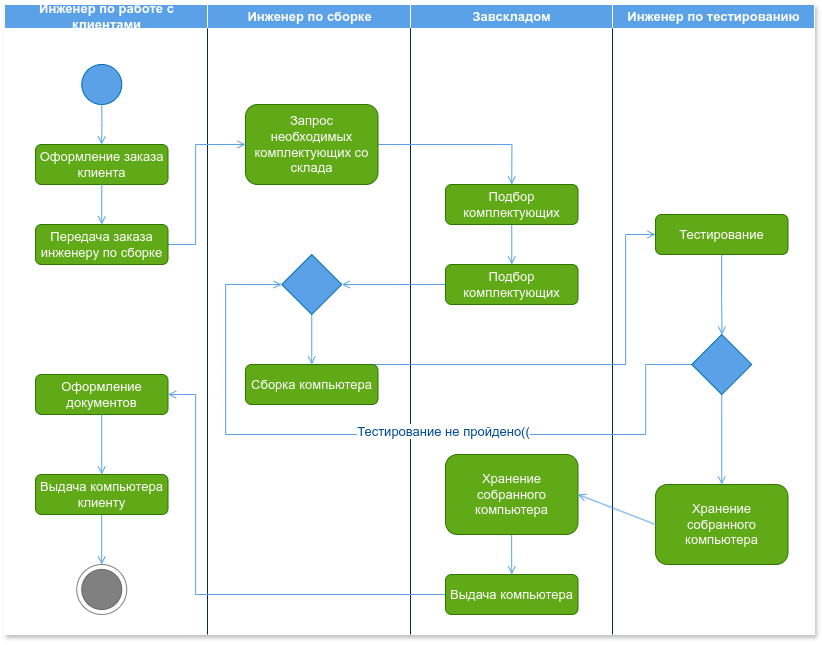

The diagram above was exported from draw.io. Its source (the exported page's mxGraphModel, read from the mxfile embedded in the PNG):
<mxGraphModel dx="1989" dy="1320" grid="1" gridSize="10" guides="1" tooltips="1" connect="1" arrows="1" fold="1" page="1" pageScale="1" pageWidth="827" pageHeight="1169" math="0" shadow="0">
  <root>
    <mxCell id="0" />
    <mxCell id="1" parent="0" />
    <mxCell id="lEHB7lu6bDtB0rnh5dWv-52" value="" style="group;movable=1;resizable=1;rotatable=1;deletable=1;editable=1;locked=0;connectable=1;" parent="1" vertex="1" connectable="0">
      <mxGeometry x="9" y="40" width="810" height="630" as="geometry" />
    </mxCell>
    <mxCell id="lEHB7lu6bDtB0rnh5dWv-1" value="Assets" style="childLayout=tableLayout;recursiveResize=0;strokeColor=#FFFFFF;fillColor=#FFFFFF;shadow=1;movable=1;resizable=1;rotatable=1;deletable=1;editable=1;locked=0;connectable=1;fontSize=13;" parent="lEHB7lu6bDtB0rnh5dWv-52" vertex="1">
      <mxGeometry width="810" height="630" as="geometry" />
    </mxCell>
    <mxCell id="lEHB7lu6bDtB0rnh5dWv-2" style="shape=tableRow;horizontal=0;startSize=0;swimlaneHead=0;swimlaneBody=0;top=0;left=0;bottom=0;right=0;dropTarget=0;collapsible=0;recursiveResize=0;expand=0;fontStyle=0;strokeColor=inherit;fillColor=#5AA1E7;movable=0;resizable=0;rotatable=0;deletable=0;editable=0;locked=1;connectable=0;fontSize=13;" parent="lEHB7lu6bDtB0rnh5dWv-1" vertex="1">
      <mxGeometry width="810" height="24" as="geometry" />
    </mxCell>
    <mxCell id="lEHB7lu6bDtB0rnh5dWv-3" value="Инженер по работе с&lt;div&gt;клиентами&lt;/div&gt;" style="connectable=0;recursiveResize=0;strokeColor=#FFFFFF;fillColor=#5AA1E7;align=center;fontStyle=1;fontColor=#ffffff;html=1;movable=0;resizable=0;rotatable=0;deletable=0;editable=0;locked=1;fontSize=13;" parent="lEHB7lu6bDtB0rnh5dWv-2" vertex="1">
      <mxGeometry width="203" height="24" as="geometry">
        <mxRectangle width="203" height="24" as="alternateBounds" />
      </mxGeometry>
    </mxCell>
    <mxCell id="lEHB7lu6bDtB0rnh5dWv-4" value="Инженер по сборке" style="connectable=0;recursiveResize=0;strokeColor=inherit;fillColor=#5AA1E7;align=center;fontStyle=1;fontColor=#FFFFFF;html=1;movable=0;resizable=0;rotatable=0;deletable=0;editable=0;locked=1;fontSize=13;" parent="lEHB7lu6bDtB0rnh5dWv-2" vertex="1">
      <mxGeometry x="203" width="203" height="24" as="geometry">
        <mxRectangle width="203" height="24" as="alternateBounds" />
      </mxGeometry>
    </mxCell>
    <mxCell id="lEHB7lu6bDtB0rnh5dWv-5" value="Завскладом" style="connectable=0;recursiveResize=0;strokeColor=inherit;fillColor=#5AA1E7;align=center;fontStyle=1;fontColor=#FFFFFF;html=1;movable=0;resizable=0;rotatable=0;deletable=0;editable=0;locked=1;fontSize=13;" parent="lEHB7lu6bDtB0rnh5dWv-2" vertex="1">
      <mxGeometry x="406" width="202" height="24" as="geometry">
        <mxRectangle width="202" height="24" as="alternateBounds" />
      </mxGeometry>
    </mxCell>
    <mxCell id="lEHB7lu6bDtB0rnh5dWv-46" value="Инженер по тестированию" style="connectable=0;recursiveResize=0;strokeColor=inherit;fillColor=#5AA1E7;align=center;fontStyle=1;fontColor=#FFFFFF;html=1;movable=0;resizable=0;rotatable=0;deletable=0;editable=0;locked=1;fontSize=13;" parent="lEHB7lu6bDtB0rnh5dWv-2" vertex="1">
      <mxGeometry x="608" width="202" height="24" as="geometry">
        <mxRectangle width="202" height="24" as="alternateBounds" />
      </mxGeometry>
    </mxCell>
    <mxCell id="lEHB7lu6bDtB0rnh5dWv-6" value="" style="shape=tableRow;horizontal=0;startSize=0;swimlaneHead=0;swimlaneBody=0;top=0;left=0;bottom=0;right=0;dropTarget=0;collapsible=0;recursiveResize=0;expand=0;fontStyle=0;strokeColor=inherit;fillColor=#ffffff;movable=0;resizable=0;rotatable=0;deletable=0;editable=0;locked=1;connectable=0;fontSize=13;" parent="lEHB7lu6bDtB0rnh5dWv-1" vertex="1">
      <mxGeometry y="24" width="810" height="606" as="geometry" />
    </mxCell>
    <mxCell id="lEHB7lu6bDtB0rnh5dWv-7" value="" style="connectable=1;recursiveResize=0;strokeColor=inherit;fillColor=inherit;align=center;whiteSpace=wrap;html=1;movable=1;resizable=1;rotatable=1;deletable=1;editable=1;locked=0;fontSize=13;" parent="lEHB7lu6bDtB0rnh5dWv-6" vertex="1">
      <mxGeometry width="203" height="606" as="geometry">
        <mxRectangle width="203" height="606" as="alternateBounds" />
      </mxGeometry>
    </mxCell>
    <mxCell id="lEHB7lu6bDtB0rnh5dWv-8" value="" style="connectable=1;recursiveResize=0;strokeColor=inherit;fillColor=inherit;align=center;whiteSpace=wrap;html=1;movable=1;resizable=1;rotatable=1;deletable=1;editable=1;locked=0;fontSize=13;" parent="lEHB7lu6bDtB0rnh5dWv-6" vertex="1">
      <mxGeometry x="203" width="203" height="606" as="geometry">
        <mxRectangle width="203" height="606" as="alternateBounds" />
      </mxGeometry>
    </mxCell>
    <mxCell id="lEHB7lu6bDtB0rnh5dWv-9" value="" style="connectable=1;recursiveResize=0;strokeColor=inherit;fillColor=inherit;align=center;whiteSpace=wrap;html=1;movable=1;resizable=1;rotatable=1;deletable=1;editable=1;locked=0;fontSize=13;" parent="lEHB7lu6bDtB0rnh5dWv-6" vertex="1">
      <mxGeometry x="406" width="202" height="606" as="geometry">
        <mxRectangle width="202" height="606" as="alternateBounds" />
      </mxGeometry>
    </mxCell>
    <mxCell id="lEHB7lu6bDtB0rnh5dWv-47" style="connectable=1;recursiveResize=0;strokeColor=inherit;fillColor=inherit;align=center;whiteSpace=wrap;html=1;movable=1;resizable=1;rotatable=1;deletable=1;editable=1;locked=0;fontSize=13;" parent="lEHB7lu6bDtB0rnh5dWv-6" vertex="1">
      <mxGeometry x="608" width="202" height="606" as="geometry">
        <mxRectangle width="202" height="606" as="alternateBounds" />
      </mxGeometry>
    </mxCell>
    <mxCell id="lEHB7lu6bDtB0rnh5dWv-49" value="" style="endArrow=none;html=1;rounded=0;strokeColor=#002B57;movable=0;resizable=0;rotatable=0;deletable=0;editable=0;locked=1;connectable=0;fontSize=13;" parent="lEHB7lu6bDtB0rnh5dWv-52" edge="1">
      <mxGeometry width="50" height="50" relative="1" as="geometry">
        <mxPoint x="203" y="630" as="sourcePoint" />
        <mxPoint x="203" y="23.751178133836003" as="targetPoint" />
      </mxGeometry>
    </mxCell>
    <mxCell id="lEHB7lu6bDtB0rnh5dWv-50" value="" style="endArrow=none;html=1;rounded=0;strokeColor=#002B57;movable=0;resizable=0;rotatable=0;deletable=0;editable=0;locked=1;connectable=0;fontSize=13;" parent="lEHB7lu6bDtB0rnh5dWv-52" edge="1">
      <mxGeometry width="50" height="50" relative="1" as="geometry">
        <mxPoint x="406" y="630" as="sourcePoint" />
        <mxPoint x="406" y="23.751178133836003" as="targetPoint" />
      </mxGeometry>
    </mxCell>
    <mxCell id="lEHB7lu6bDtB0rnh5dWv-51" value="" style="endArrow=none;html=1;rounded=0;strokeColor=#002B57;movable=0;resizable=0;rotatable=0;deletable=0;editable=0;locked=1;connectable=0;fontSize=13;" parent="lEHB7lu6bDtB0rnh5dWv-52" edge="1">
      <mxGeometry width="50" height="50" relative="1" as="geometry">
        <mxPoint x="608" y="630" as="sourcePoint" />
        <mxPoint x="608" y="23.751178133836003" as="targetPoint" />
      </mxGeometry>
    </mxCell>
    <mxCell id="XSbwsGw2npq3PLVSzV9x-59" style="edgeStyle=orthogonalEdgeStyle;shape=connector;rounded=0;orthogonalLoop=1;jettySize=auto;html=1;strokeColor=#5AA1E7;align=center;verticalAlign=middle;fontFamily=Helvetica;fontSize=13;fontColor=#ffffff;labelBackgroundColor=default;endArrow=open;endFill=0;" parent="1" source="XSbwsGw2npq3PLVSzV9x-8" target="XSbwsGw2npq3PLVSzV9x-58" edge="1">
      <mxGeometry relative="1" as="geometry" />
    </mxCell>
    <mxCell id="XSbwsGw2npq3PLVSzV9x-8" value="Выдача компьютера клиенту" style="rounded=1;whiteSpace=wrap;html=1;fillColor=#60a917;fontColor=#ffffff;strokeColor=#2D7600;fontSize=13;movable=1;resizable=1;rotatable=1;deletable=1;editable=1;locked=0;connectable=1;" parent="1" vertex="1">
      <mxGeometry x="40" y="510" width="132.5" height="40" as="geometry" />
    </mxCell>
    <mxCell id="lEHB7lu6bDtB0rnh5dWv-53" value="" style="ellipse;whiteSpace=wrap;html=1;aspect=fixed;fillColor=#5AA1E7;fontColor=#ffffff;strokeColor=#006EAF;fontSize=13;" parent="1" vertex="1">
      <mxGeometry x="86.25" y="100" width="40" height="40" as="geometry" />
    </mxCell>
    <mxCell id="XSbwsGw2npq3PLVSzV9x-2" style="edgeStyle=orthogonalEdgeStyle;rounded=0;orthogonalLoop=1;jettySize=auto;html=1;strokeColor=#5AA1E7;endArrow=open;endFill=0;" parent="1" source="lEHB7lu6bDtB0rnh5dWv-53" target="XSbwsGw2npq3PLVSzV9x-1" edge="1">
      <mxGeometry relative="1" as="geometry" />
    </mxCell>
    <mxCell id="XSbwsGw2npq3PLVSzV9x-1" value="Оформление заказа клиента" style="rounded=1;whiteSpace=wrap;html=1;fillColor=#60a917;fontColor=#ffffff;strokeColor=#2D7600;fontSize=13;" parent="1" vertex="1">
      <mxGeometry x="40" y="180" width="132.5" height="40" as="geometry" />
    </mxCell>
    <mxCell id="XSbwsGw2npq3PLVSzV9x-6" style="edgeStyle=orthogonalEdgeStyle;shape=connector;rounded=0;orthogonalLoop=1;jettySize=auto;html=1;strokeColor=#5AA1E7;align=center;verticalAlign=middle;fontFamily=Helvetica;fontSize=13;fontColor=#ffffff;labelBackgroundColor=default;endArrow=open;endFill=0;" parent="1" source="XSbwsGw2npq3PLVSzV9x-1" target="XSbwsGw2npq3PLVSzV9x-5" edge="1">
      <mxGeometry relative="1" as="geometry" />
    </mxCell>
    <mxCell id="LqkcvbvKS2gHqTKHExHm-2" style="edgeStyle=orthogonalEdgeStyle;rounded=0;orthogonalLoop=1;jettySize=auto;html=1;entryX=0;entryY=0.5;entryDx=0;entryDy=0;endArrow=open;endFill=0;strokeColor=#5AA1E7;" parent="1" source="XSbwsGw2npq3PLVSzV9x-5" target="LqkcvbvKS2gHqTKHExHm-1" edge="1">
      <mxGeometry relative="1" as="geometry">
        <Array as="points">
          <mxPoint x="200" y="280" />
          <mxPoint x="200" y="180" />
        </Array>
      </mxGeometry>
    </mxCell>
    <mxCell id="XSbwsGw2npq3PLVSzV9x-5" value="Передача заказа инженеру по сборке" style="rounded=1;whiteSpace=wrap;html=1;fillColor=#60a917;fontColor=#ffffff;strokeColor=#2D7600;fontSize=13;" parent="1" vertex="1">
      <mxGeometry x="40" y="260" width="132.5" height="40" as="geometry" />
    </mxCell>
    <mxCell id="XSbwsGw2npq3PLVSzV9x-7" value="Оформление документов" style="rounded=1;whiteSpace=wrap;html=1;fillColor=#60a917;fontColor=#ffffff;strokeColor=#2D7600;fontSize=13;" parent="1" vertex="1">
      <mxGeometry x="40" y="410" width="132.5" height="40" as="geometry" />
    </mxCell>
    <mxCell id="XSbwsGw2npq3PLVSzV9x-9" style="edgeStyle=orthogonalEdgeStyle;shape=connector;rounded=0;orthogonalLoop=1;jettySize=auto;html=1;entryX=0.5;entryY=0;entryDx=0;entryDy=0;strokeColor=#5AA1E7;align=center;verticalAlign=middle;fontFamily=Helvetica;fontSize=13;fontColor=#ffffff;labelBackgroundColor=default;endArrow=open;endFill=0;" parent="1" source="XSbwsGw2npq3PLVSzV9x-7" target="XSbwsGw2npq3PLVSzV9x-8" edge="1">
      <mxGeometry relative="1" as="geometry" />
    </mxCell>
    <mxCell id="XSbwsGw2npq3PLVSzV9x-60" value="" style="group" parent="1" vertex="1" connectable="0">
      <mxGeometry x="81.25" y="600" width="50" height="50" as="geometry" />
    </mxCell>
    <mxCell id="XSbwsGw2npq3PLVSzV9x-58" value="" style="ellipse;whiteSpace=wrap;html=1;aspect=fixed;rounded=1;strokeColor=#808080;align=center;verticalAlign=middle;fontFamily=Helvetica;fontSize=13;fontColor=#ffffff;fillColor=none;" parent="XSbwsGw2npq3PLVSzV9x-60" vertex="1">
      <mxGeometry width="50" height="50" as="geometry" />
    </mxCell>
    <mxCell id="XSbwsGw2npq3PLVSzV9x-57" value="" style="ellipse;whiteSpace=wrap;html=1;aspect=fixed;rounded=1;strokeColor=#666666;align=center;verticalAlign=middle;fontFamily=Helvetica;fontSize=13;fillColor=#808080;fontColor=#333333;" parent="XSbwsGw2npq3PLVSzV9x-60" vertex="1">
      <mxGeometry x="5" y="5" width="40" height="40" as="geometry" />
    </mxCell>
    <mxCell id="LqkcvbvKS2gHqTKHExHm-7" style="edgeStyle=orthogonalEdgeStyle;shape=connector;rounded=0;orthogonalLoop=1;jettySize=auto;html=1;entryX=0.5;entryY=0;entryDx=0;entryDy=0;strokeColor=#5AA1E7;align=center;verticalAlign=middle;fontFamily=Helvetica;fontSize=13;fontColor=#ffffff;labelBackgroundColor=default;endArrow=open;endFill=0;" parent="1" source="LqkcvbvKS2gHqTKHExHm-1" target="LqkcvbvKS2gHqTKHExHm-6" edge="1">
      <mxGeometry relative="1" as="geometry" />
    </mxCell>
    <mxCell id="LqkcvbvKS2gHqTKHExHm-1" value="Запрос&lt;div&gt;необходимых комплектующих со склада&lt;/div&gt;" style="rounded=1;whiteSpace=wrap;html=1;fillColor=#60a917;fontColor=#ffffff;strokeColor=#2D7600;fontSize=13;movable=1;resizable=1;rotatable=1;deletable=1;editable=1;locked=0;connectable=1;" parent="1" vertex="1">
      <mxGeometry x="250" y="140" width="132.5" height="80" as="geometry" />
    </mxCell>
    <mxCell id="LqkcvbvKS2gHqTKHExHm-5" style="edgeStyle=orthogonalEdgeStyle;shape=connector;rounded=0;orthogonalLoop=1;jettySize=auto;html=1;entryX=0.5;entryY=0;entryDx=0;entryDy=0;strokeColor=#5AA1E7;align=center;verticalAlign=middle;fontFamily=Helvetica;fontSize=13;fontColor=#ffffff;labelBackgroundColor=default;endArrow=open;endFill=0;" parent="1" source="LqkcvbvKS2gHqTKHExHm-3" target="LqkcvbvKS2gHqTKHExHm-4" edge="1">
      <mxGeometry relative="1" as="geometry" />
    </mxCell>
    <mxCell id="LqkcvbvKS2gHqTKHExHm-3" value="" style="rhombus;whiteSpace=wrap;html=1;fontFamily=Helvetica;fontSize=13;fontColor=#ffffff;labelBackgroundColor=default;fillColor=#5AA1E7;strokeColor=#006EAF;" parent="1" vertex="1">
      <mxGeometry x="286.25" y="290" width="60" height="60" as="geometry" />
    </mxCell>
    <mxCell id="LqkcvbvKS2gHqTKHExHm-18" style="edgeStyle=orthogonalEdgeStyle;shape=connector;rounded=0;orthogonalLoop=1;jettySize=auto;html=1;exitX=0.5;exitY=0;exitDx=0;exitDy=0;entryX=0;entryY=0.5;entryDx=0;entryDy=0;strokeColor=#5AA1E7;align=center;verticalAlign=middle;fontFamily=Helvetica;fontSize=13;fontColor=#ffffff;labelBackgroundColor=default;endArrow=open;endFill=0;" parent="1" source="LqkcvbvKS2gHqTKHExHm-4" target="LqkcvbvKS2gHqTKHExHm-15" edge="1">
      <mxGeometry relative="1" as="geometry">
        <Array as="points">
          <mxPoint x="630" y="400" />
          <mxPoint x="630" y="270" />
        </Array>
      </mxGeometry>
    </mxCell>
    <mxCell id="LqkcvbvKS2gHqTKHExHm-4" value="Сборка компьютера" style="rounded=1;whiteSpace=wrap;html=1;fillColor=#60a917;fontColor=#ffffff;strokeColor=#2D7600;fontSize=13;" parent="1" vertex="1">
      <mxGeometry x="250" y="400" width="132.5" height="40" as="geometry" />
    </mxCell>
    <mxCell id="LqkcvbvKS2gHqTKHExHm-10" style="edgeStyle=orthogonalEdgeStyle;shape=connector;rounded=0;orthogonalLoop=1;jettySize=auto;html=1;strokeColor=#5AA1E7;align=center;verticalAlign=middle;fontFamily=Helvetica;fontSize=13;fontColor=#ffffff;labelBackgroundColor=default;endArrow=open;endFill=0;" parent="1" source="LqkcvbvKS2gHqTKHExHm-6" target="LqkcvbvKS2gHqTKHExHm-8" edge="1">
      <mxGeometry relative="1" as="geometry" />
    </mxCell>
    <mxCell id="LqkcvbvKS2gHqTKHExHm-6" value="Подбор комплектующих" style="rounded=1;whiteSpace=wrap;html=1;fillColor=#60a917;fontColor=#ffffff;strokeColor=#2D7600;fontSize=13;" parent="1" vertex="1">
      <mxGeometry x="450" y="220" width="132.5" height="40" as="geometry" />
    </mxCell>
    <mxCell id="LqkcvbvKS2gHqTKHExHm-9" style="edgeStyle=orthogonalEdgeStyle;shape=connector;rounded=0;orthogonalLoop=1;jettySize=auto;html=1;entryX=1;entryY=0.5;entryDx=0;entryDy=0;strokeColor=#5AA1E7;align=center;verticalAlign=middle;fontFamily=Helvetica;fontSize=13;fontColor=#ffffff;labelBackgroundColor=default;endArrow=open;endFill=0;" parent="1" source="LqkcvbvKS2gHqTKHExHm-8" target="LqkcvbvKS2gHqTKHExHm-3" edge="1">
      <mxGeometry relative="1" as="geometry" />
    </mxCell>
    <mxCell id="LqkcvbvKS2gHqTKHExHm-8" value="Подбор комплектующих" style="rounded=1;whiteSpace=wrap;html=1;fillColor=#60a917;fontColor=#ffffff;strokeColor=#2D7600;fontSize=13;" parent="1" vertex="1">
      <mxGeometry x="450" y="300" width="132.5" height="40" as="geometry" />
    </mxCell>
    <mxCell id="LqkcvbvKS2gHqTKHExHm-14" style="edgeStyle=orthogonalEdgeStyle;shape=connector;rounded=0;orthogonalLoop=1;jettySize=auto;html=1;entryX=0.5;entryY=0;entryDx=0;entryDy=0;strokeColor=#5AA1E7;align=center;verticalAlign=middle;fontFamily=Helvetica;fontSize=13;fontColor=#ffffff;labelBackgroundColor=default;endArrow=open;endFill=0;" parent="1" source="LqkcvbvKS2gHqTKHExHm-11" target="LqkcvbvKS2gHqTKHExHm-12" edge="1">
      <mxGeometry relative="1" as="geometry" />
    </mxCell>
    <mxCell id="LqkcvbvKS2gHqTKHExHm-11" value="Хранение собранного компьютера" style="rounded=1;whiteSpace=wrap;html=1;fillColor=#60a917;fontColor=#ffffff;strokeColor=#2D7600;fontSize=13;movable=1;resizable=1;rotatable=1;deletable=1;editable=1;locked=0;connectable=1;" parent="1" vertex="1">
      <mxGeometry x="450" y="490" width="132.5" height="80" as="geometry" />
    </mxCell>
    <mxCell id="LqkcvbvKS2gHqTKHExHm-13" style="edgeStyle=orthogonalEdgeStyle;shape=connector;rounded=0;orthogonalLoop=1;jettySize=auto;html=1;entryX=1;entryY=0.5;entryDx=0;entryDy=0;strokeColor=#5AA1E7;align=center;verticalAlign=middle;fontFamily=Helvetica;fontSize=13;fontColor=#ffffff;labelBackgroundColor=default;endArrow=open;endFill=0;" parent="1" source="LqkcvbvKS2gHqTKHExHm-12" target="XSbwsGw2npq3PLVSzV9x-7" edge="1">
      <mxGeometry relative="1" as="geometry">
        <Array as="points">
          <mxPoint x="200" y="630" />
          <mxPoint x="200" y="430" />
        </Array>
      </mxGeometry>
    </mxCell>
    <mxCell id="LqkcvbvKS2gHqTKHExHm-12" value="Выдача компьютера" style="rounded=1;whiteSpace=wrap;html=1;fillColor=#60a917;fontColor=#ffffff;strokeColor=#2D7600;fontSize=13;" parent="1" vertex="1">
      <mxGeometry x="450" y="610" width="132.5" height="40" as="geometry" />
    </mxCell>
    <mxCell id="LqkcvbvKS2gHqTKHExHm-19" style="edgeStyle=orthogonalEdgeStyle;shape=connector;rounded=0;orthogonalLoop=1;jettySize=auto;html=1;strokeColor=#5AA1E7;align=center;verticalAlign=middle;fontFamily=Helvetica;fontSize=13;fontColor=#ffffff;labelBackgroundColor=default;endArrow=open;endFill=0;" parent="1" source="LqkcvbvKS2gHqTKHExHm-15" target="LqkcvbvKS2gHqTKHExHm-16" edge="1">
      <mxGeometry relative="1" as="geometry" />
    </mxCell>
    <mxCell id="LqkcvbvKS2gHqTKHExHm-15" value="Тестирование" style="rounded=1;whiteSpace=wrap;html=1;fillColor=#60a917;fontColor=#ffffff;strokeColor=#2D7600;fontSize=13;" parent="1" vertex="1">
      <mxGeometry x="660" y="250" width="132.5" height="40" as="geometry" />
    </mxCell>
    <mxCell id="LqkcvbvKS2gHqTKHExHm-20" style="edgeStyle=orthogonalEdgeStyle;shape=connector;rounded=0;orthogonalLoop=1;jettySize=auto;html=1;entryX=0;entryY=0.5;entryDx=0;entryDy=0;strokeColor=#5AA1E7;align=center;verticalAlign=middle;fontFamily=Helvetica;fontSize=13;fontColor=#ffffff;labelBackgroundColor=default;endArrow=open;endFill=0;" parent="1" source="LqkcvbvKS2gHqTKHExHm-16" target="LqkcvbvKS2gHqTKHExHm-3" edge="1">
      <mxGeometry relative="1" as="geometry">
        <Array as="points">
          <mxPoint x="650" y="400" />
          <mxPoint x="650" y="470" />
          <mxPoint x="230" y="470" />
          <mxPoint x="230" y="320" />
        </Array>
      </mxGeometry>
    </mxCell>
    <mxCell id="LqkcvbvKS2gHqTKHExHm-21" value="&lt;font color=&quot;#004c99&quot; style=&quot;&quot;&gt;Тестирование не пройдено((&lt;/font&gt;" style="edgeLabel;html=1;align=center;verticalAlign=middle;resizable=0;points=[];fontFamily=Helvetica;fontSize=13;fontColor=#ffffff;labelBackgroundColor=#FFFFFF;" parent="LqkcvbvKS2gHqTKHExHm-20" vertex="1" connectable="0">
      <mxGeometry x="-0.1354" y="-4" relative="1" as="geometry">
        <mxPoint as="offset" />
      </mxGeometry>
    </mxCell>
    <mxCell id="LqkcvbvKS2gHqTKHExHm-23" style="edgeStyle=orthogonalEdgeStyle;shape=connector;rounded=0;orthogonalLoop=1;jettySize=auto;html=1;entryX=0.5;entryY=0;entryDx=0;entryDy=0;strokeColor=#5AA1E7;align=center;verticalAlign=middle;fontFamily=Helvetica;fontSize=13;fontColor=#ffffff;labelBackgroundColor=default;endArrow=open;endFill=0;" parent="1" source="LqkcvbvKS2gHqTKHExHm-16" target="LqkcvbvKS2gHqTKHExHm-22" edge="1">
      <mxGeometry relative="1" as="geometry" />
    </mxCell>
    <mxCell id="LqkcvbvKS2gHqTKHExHm-16" value="" style="rhombus;whiteSpace=wrap;html=1;fontFamily=Helvetica;fontSize=13;fontColor=#ffffff;labelBackgroundColor=default;fillColor=#5AA1E7;strokeColor=#006EAF;" parent="1" vertex="1">
      <mxGeometry x="696.25" y="370" width="60" height="60" as="geometry" />
    </mxCell>
    <mxCell id="LqkcvbvKS2gHqTKHExHm-22" value="Хранение собранного компьютера" style="rounded=1;whiteSpace=wrap;html=1;fillColor=#60a917;fontColor=#ffffff;strokeColor=#2D7600;fontSize=13;movable=1;resizable=1;rotatable=1;deletable=1;editable=1;locked=0;connectable=1;" parent="1" vertex="1">
      <mxGeometry x="660" y="520" width="132.5" height="80" as="geometry" />
    </mxCell>
    <mxCell id="LqkcvbvKS2gHqTKHExHm-26" value="" style="endArrow=open;html=1;rounded=0;strokeColor=#5AA1E7;align=center;verticalAlign=middle;fontFamily=Helvetica;fontSize=13;fontColor=#ffffff;labelBackgroundColor=default;entryX=1;entryY=0.5;entryDx=0;entryDy=0;exitX=0;exitY=0.5;exitDx=0;exitDy=0;endFill=0;" parent="1" source="LqkcvbvKS2gHqTKHExHm-22" target="LqkcvbvKS2gHqTKHExHm-11" edge="1">
      <mxGeometry width="50" height="50" relative="1" as="geometry">
        <mxPoint x="730" y="670" as="sourcePoint" />
        <mxPoint x="640" y="610" as="targetPoint" />
      </mxGeometry>
    </mxCell>
  </root>
</mxGraphModel>